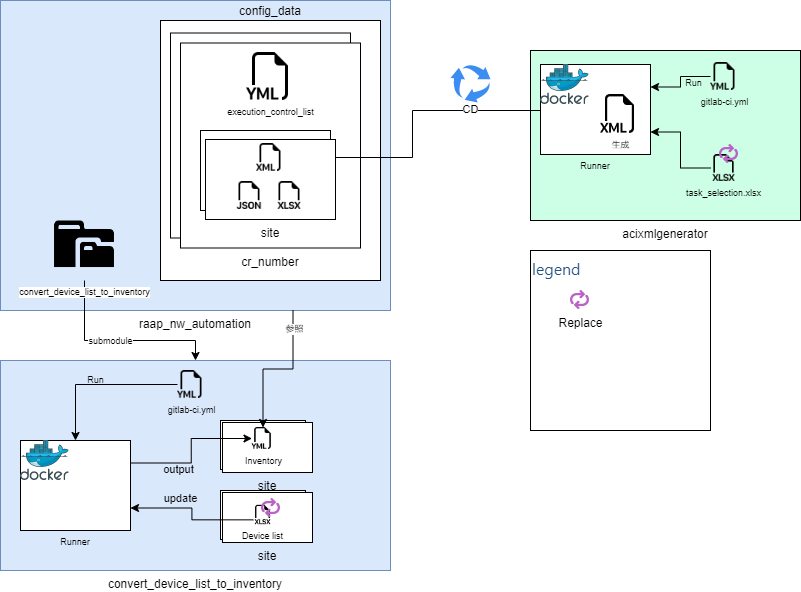

The diagram above was exported from draw.io. Its source (the exported page's mxGraphModel, read from the mxfile embedded in the PNG):
<mxGraphModel dx="2469" dy="928" grid="1" gridSize="10" guides="1" tooltips="1" connect="1" arrows="1" fold="1" page="1" pageScale="1" pageWidth="1169" pageHeight="827" math="0" shadow="0">
  <root>
    <mxCell id="0" />
    <mxCell id="1" parent="0" />
    <mxCell id="-_8uCw-a5yyNcdN6Zczo-45" value="convert_device_list_to_inventory" style="rounded=0;whiteSpace=wrap;html=1;labelPosition=center;verticalLabelPosition=bottom;align=center;verticalAlign=top;fillColor=#dae8fc;strokeColor=#6c8ebf;" parent="1" vertex="1">
      <mxGeometry x="-70" y="620" width="390" height="210" as="geometry" />
    </mxCell>
    <mxCell id="YD03DfF4g4kComHbKzjf-6" value="" style="group" vertex="1" connectable="0" parent="1">
      <mxGeometry x="150" y="750" width="92" height="52" as="geometry" />
    </mxCell>
    <mxCell id="YD03DfF4g4kComHbKzjf-3" value="" style="rounded=0;whiteSpace=wrap;html=1;" vertex="1" parent="YD03DfF4g4kComHbKzjf-6">
      <mxGeometry width="85" height="49" as="geometry" />
    </mxCell>
    <mxCell id="YD03DfF4g4kComHbKzjf-4" value="site" style="rounded=0;whiteSpace=wrap;html=1;labelPosition=center;verticalLabelPosition=bottom;align=center;verticalAlign=top;movable=1;resizable=1;rotatable=1;deletable=1;editable=1;locked=0;connectable=1;" vertex="1" parent="YD03DfF4g4kComHbKzjf-6">
      <mxGeometry x="2" y="2" width="90" height="50" as="geometry" />
    </mxCell>
    <mxCell id="-_8uCw-a5yyNcdN6Zczo-74" value="Device list" style="shape=image;html=1;verticalAlign=top;verticalLabelPosition=bottom;labelBackgroundColor=none;imageAspect=0;aspect=fixed;image=https://cdn1.iconfinder.com/data/icons/bootstrap-vol-3/16/filetype-xlsx-128.png;fontSize=9;fillColor=#CCFFE6;" parent="YD03DfF4g4kComHbKzjf-6" vertex="1">
      <mxGeometry x="32.80923076923074" y="14.81499999999994" width="19.375" height="19.375" as="geometry" />
    </mxCell>
    <mxCell id="-_8uCw-a5yyNcdN6Zczo-1" value="acixmlgenerator" style="rounded=0;whiteSpace=wrap;html=1;labelPosition=center;verticalLabelPosition=bottom;align=center;verticalAlign=top;fillColor=#CCFFE6;" parent="1" vertex="1">
      <mxGeometry x="460" y="310" width="270" height="170" as="geometry" />
    </mxCell>
    <mxCell id="-_8uCw-a5yyNcdN6Zczo-4" value="raap_nw_automation" style="rounded=0;whiteSpace=wrap;html=1;labelPosition=center;verticalLabelPosition=bottom;align=center;verticalAlign=top;fillColor=#dae8fc;strokeColor=#6c8ebf;" parent="1" vertex="1">
      <mxGeometry x="-70" y="260" width="390" height="310" as="geometry" />
    </mxCell>
    <mxCell id="-_8uCw-a5yyNcdN6Zczo-6" value="" style="sketch=0;html=1;aspect=fixed;strokeColor=none;shadow=0;align=center;verticalAlign=bottom;fillColor=#3B8DF1;shape=mxgraph.gcp2.arrow_cycle;labelPosition=center;verticalLabelPosition=top;" parent="1" vertex="1">
      <mxGeometry x="380" y="324" width="40" height="38" as="geometry" />
    </mxCell>
    <mxCell id="-_8uCw-a5yyNcdN6Zczo-8" value="config_data" style="rounded=0;whiteSpace=wrap;html=1;labelPosition=center;verticalLabelPosition=top;align=center;verticalAlign=bottom;" parent="1" vertex="1">
      <mxGeometry x="90" y="280" width="220" height="260" as="geometry" />
    </mxCell>
    <mxCell id="-_8uCw-a5yyNcdN6Zczo-9" value="" style="rounded=0;whiteSpace=wrap;html=1;labelPosition=center;verticalLabelPosition=top;align=center;verticalAlign=bottom;" parent="1" vertex="1">
      <mxGeometry x="100" y="292.5" width="180" height="205" as="geometry" />
    </mxCell>
    <mxCell id="-_8uCw-a5yyNcdN6Zczo-10" value="cr_number" style="rounded=0;whiteSpace=wrap;html=1;labelPosition=center;verticalLabelPosition=bottom;align=center;verticalAlign=top;" parent="1" vertex="1">
      <mxGeometry x="110" y="302.5" width="180" height="205" as="geometry" />
    </mxCell>
    <mxCell id="-_8uCw-a5yyNcdN6Zczo-36" style="edgeStyle=orthogonalEdgeStyle;rounded=0;orthogonalLoop=1;jettySize=auto;html=1;exitX=0;exitY=0.5;exitDx=0;exitDy=0;entryX=1;entryY=0.25;entryDx=0;entryDy=0;fontSize=9;" parent="1" source="-_8uCw-a5yyNcdN6Zczo-35" target="-_8uCw-a5yyNcdN6Zczo-42" edge="1">
      <mxGeometry relative="1" as="geometry">
        <mxPoint x="580" y="212.5" as="targetPoint" />
      </mxGeometry>
    </mxCell>
    <mxCell id="-_8uCw-a5yyNcdN6Zczo-37" value="Run" style="edgeLabel;html=1;align=center;verticalAlign=middle;resizable=0;points=[];fontSize=9;labelBackgroundColor=none;" parent="-_8uCw-a5yyNcdN6Zczo-36" vertex="1" connectable="0">
      <mxGeometry x="0.229" y="-1" relative="1" as="geometry">
        <mxPoint x="15" y="-3" as="offset" />
      </mxGeometry>
    </mxCell>
    <mxCell id="-_8uCw-a5yyNcdN6Zczo-35" value="&lt;font style=&quot;font-size: 9px;&quot;&gt;gitlab-ci.yml&lt;/font&gt;" style="shape=image;html=1;verticalAlign=top;verticalLabelPosition=bottom;labelBackgroundColor=none;imageAspect=0;aspect=fixed;image=https://cdn1.iconfinder.com/data/icons/bootstrap-vol-3/16/filetype-yml-128.png;fontSize=8;imageBackground=none;" parent="1" vertex="1">
      <mxGeometry x="640" y="322" width="28" height="28" as="geometry" />
    </mxCell>
    <mxCell id="-_8uCw-a5yyNcdN6Zczo-40" value="execution_control_list" style="shape=image;html=1;verticalAlign=top;verticalLabelPosition=bottom;labelBackgroundColor=#ffffff;imageAspect=0;aspect=fixed;image=https://cdn1.iconfinder.com/data/icons/bootstrap-vol-3/16/filetype-yml-128.png;fontSize=9;" parent="1" vertex="1">
      <mxGeometry x="176" y="312" width="48" height="48" as="geometry" />
    </mxCell>
    <mxCell id="-_8uCw-a5yyNcdN6Zczo-5" style="edgeStyle=orthogonalEdgeStyle;rounded=0;orthogonalLoop=1;jettySize=auto;html=1;entryX=1;entryY=0.5;entryDx=0;entryDy=0;" parent="1" target="-_8uCw-a5yyNcdN6Zczo-24" edge="1">
      <mxGeometry relative="1" as="geometry">
        <mxPoint x="470" y="370" as="sourcePoint" />
      </mxGeometry>
    </mxCell>
    <mxCell id="-_8uCw-a5yyNcdN6Zczo-7" value="CD" style="edgeLabel;html=1;align=center;verticalAlign=middle;resizable=0;points=[];" parent="-_8uCw-a5yyNcdN6Zczo-5" vertex="1" connectable="0">
      <mxGeometry x="-0.2857" y="3" relative="1" as="geometry">
        <mxPoint x="38" y="-4" as="offset" />
      </mxGeometry>
    </mxCell>
    <mxCell id="-_8uCw-a5yyNcdN6Zczo-46" style="edgeStyle=orthogonalEdgeStyle;rounded=0;orthogonalLoop=1;jettySize=auto;html=1;exitX=0.5;exitY=1;exitDx=0;exitDy=0;entryX=0.5;entryY=0;entryDx=0;entryDy=0;fontSize=9;" parent="1" source="-_8uCw-a5yyNcdN6Zczo-44" target="-_8uCw-a5yyNcdN6Zczo-45" edge="1">
      <mxGeometry relative="1" as="geometry">
        <Array as="points">
          <mxPoint x="14" y="600" />
          <mxPoint x="125" y="600" />
        </Array>
      </mxGeometry>
    </mxCell>
    <mxCell id="-_8uCw-a5yyNcdN6Zczo-47" value="submodule" style="edgeLabel;html=1;align=center;verticalAlign=middle;resizable=0;points=[];fontSize=9;" parent="-_8uCw-a5yyNcdN6Zczo-46" vertex="1" connectable="0">
      <mxGeometry x="-0.2668" y="-1" relative="1" as="geometry">
        <mxPoint x="16" as="offset" />
      </mxGeometry>
    </mxCell>
    <mxCell id="-_8uCw-a5yyNcdN6Zczo-44" value="convert_device_list_to_inventory" style="shape=image;html=1;verticalAlign=top;verticalLabelPosition=bottom;labelBackgroundColor=#ffffff;imageAspect=0;aspect=fixed;image=https://cdn0.iconfinder.com/data/icons/octicons/1024/file-submodule-128.png;fontSize=9;fillColor=#CCFFE6;" parent="1" vertex="1">
      <mxGeometry x="-20" y="472" width="68" height="68" as="geometry" />
    </mxCell>
    <mxCell id="-_8uCw-a5yyNcdN6Zczo-65" style="edgeStyle=orthogonalEdgeStyle;rounded=0;orthogonalLoop=1;jettySize=auto;html=1;exitX=0;exitY=0.5;exitDx=0;exitDy=0;entryX=0.5;entryY=0;entryDx=0;entryDy=0;fontSize=9;" parent="1" source="-_8uCw-a5yyNcdN6Zczo-67" target="-_8uCw-a5yyNcdN6Zczo-69" edge="1">
      <mxGeometry relative="1" as="geometry">
        <mxPoint x="47" y="680.5" as="targetPoint" />
      </mxGeometry>
    </mxCell>
    <mxCell id="-_8uCw-a5yyNcdN6Zczo-66" value="Run" style="edgeLabel;html=1;align=center;verticalAlign=middle;resizable=0;points=[];fontSize=9;labelBackgroundColor=none;" parent="-_8uCw-a5yyNcdN6Zczo-65" vertex="1" connectable="0">
      <mxGeometry x="0.229" y="-1" relative="1" as="geometry">
        <mxPoint x="15" y="-3" as="offset" />
      </mxGeometry>
    </mxCell>
    <mxCell id="-_8uCw-a5yyNcdN6Zczo-67" value="&lt;font style=&quot;font-size: 9px;&quot;&gt;gitlab-ci.yml&lt;/font&gt;" style="shape=image;html=1;verticalAlign=top;verticalLabelPosition=bottom;labelBackgroundColor=none;imageAspect=0;aspect=fixed;image=https://cdn1.iconfinder.com/data/icons/bootstrap-vol-3/16/filetype-yml-128.png;fontSize=8;imageBackground=none;" parent="1" vertex="1">
      <mxGeometry x="107" y="630" width="28" height="28" as="geometry" />
    </mxCell>
    <mxCell id="-_8uCw-a5yyNcdN6Zczo-76" value="" style="group" parent="1" vertex="1" connectable="0">
      <mxGeometry x="470" y="324" width="110" height="90" as="geometry" />
    </mxCell>
    <mxCell id="-_8uCw-a5yyNcdN6Zczo-42" value="Runner" style="rounded=0;whiteSpace=wrap;html=1;fontSize=9;align=center;labelPosition=center;verticalLabelPosition=bottom;verticalAlign=top;" parent="-_8uCw-a5yyNcdN6Zczo-76" vertex="1">
      <mxGeometry width="110" height="90" as="geometry" />
    </mxCell>
    <mxCell id="-_8uCw-a5yyNcdN6Zczo-31" value="" style="sketch=0;aspect=fixed;html=1;points=[];align=center;image;fontSize=12;image=img/lib/mscae/Docker.svg;" parent="-_8uCw-a5yyNcdN6Zczo-76" vertex="1">
      <mxGeometry width="48.78" height="40" as="geometry" />
    </mxCell>
    <mxCell id="-_8uCw-a5yyNcdN6Zczo-33" value="&lt;font style=&quot;font-size: 9px;&quot;&gt;生成&lt;/font&gt;" style="shape=image;html=1;verticalAlign=top;verticalLabelPosition=bottom;labelBackgroundColor=#ffffff;imageAspect=0;aspect=fixed;image=https://cdn1.iconfinder.com/data/icons/bootstrap-vol-3/16/filetype-xml-128.png;fontSize=8;" parent="-_8uCw-a5yyNcdN6Zczo-76" vertex="1">
      <mxGeometry x="60" y="30" width="39" height="39" as="geometry" />
    </mxCell>
    <mxCell id="-_8uCw-a5yyNcdN6Zczo-69" value="Runner" style="rounded=0;whiteSpace=wrap;html=1;fontSize=9;labelPosition=center;verticalLabelPosition=bottom;align=center;verticalAlign=top;" parent="1" vertex="1">
      <mxGeometry x="-50" y="700" width="110" height="90" as="geometry" />
    </mxCell>
    <mxCell id="-_8uCw-a5yyNcdN6Zczo-70" value="" style="sketch=0;aspect=fixed;html=1;points=[];align=center;image;fontSize=12;image=img/lib/mscae/Docker.svg;" parent="1" vertex="1">
      <mxGeometry x="-50" y="700" width="48.78" height="40" as="geometry" />
    </mxCell>
    <mxCell id="cZB7RNP8p68iuFenuhfH-2" style="edgeStyle=orthogonalEdgeStyle;rounded=0;orthogonalLoop=1;jettySize=auto;html=1;exitX=0;exitY=0.75;exitDx=0;exitDy=0;entryX=1;entryY=0.75;entryDx=0;entryDy=0;" parent="1" source="-_8uCw-a5yyNcdN6Zczo-74" edge="1" target="-_8uCw-a5yyNcdN6Zczo-69">
      <mxGeometry relative="1" as="geometry">
        <mxPoint x="50" y="860" as="targetPoint" />
      </mxGeometry>
    </mxCell>
    <mxCell id="DvinoCRQq7t8rkViosvs-2" value="update" style="edgeLabel;html=1;align=center;verticalAlign=top;resizable=0;points=[];labelBackgroundColor=none;" parent="cZB7RNP8p68iuFenuhfH-2" vertex="1" connectable="0">
      <mxGeometry x="-0.1335" y="-1" relative="1" as="geometry">
        <mxPoint x="-15" y="-33" as="offset" />
      </mxGeometry>
    </mxCell>
    <mxCell id="YD03DfF4g4kComHbKzjf-7" value="" style="group" vertex="1" connectable="0" parent="1">
      <mxGeometry x="150" y="680" width="92" height="52" as="geometry" />
    </mxCell>
    <mxCell id="DvinoCRQq7t8rkViosvs-19" value="" style="rounded=0;whiteSpace=wrap;html=1;" parent="YD03DfF4g4kComHbKzjf-7" vertex="1">
      <mxGeometry width="85" height="49" as="geometry" />
    </mxCell>
    <mxCell id="DvinoCRQq7t8rkViosvs-20" value="site" style="rounded=0;whiteSpace=wrap;html=1;labelPosition=center;verticalLabelPosition=bottom;align=center;verticalAlign=top;movable=1;resizable=1;rotatable=1;deletable=1;editable=1;locked=0;connectable=1;" parent="YD03DfF4g4kComHbKzjf-7" vertex="1">
      <mxGeometry x="2" y="2" width="90" height="50" as="geometry" />
    </mxCell>
    <mxCell id="YD03DfF4g4kComHbKzjf-1" value="Inventory" style="shape=image;html=1;verticalAlign=top;verticalLabelPosition=bottom;labelBackgroundColor=none;imageAspect=0;aspect=fixed;image=https://cdn1.iconfinder.com/data/icons/bootstrap-vol-3/16/filetype-yml-128.png;fontSize=9;fillColor=#CCFFE6;" vertex="1" parent="YD03DfF4g4kComHbKzjf-7">
      <mxGeometry x="31.5" y="7" width="22" height="22" as="geometry" />
    </mxCell>
    <mxCell id="YD03DfF4g4kComHbKzjf-8" style="edgeStyle=orthogonalEdgeStyle;rounded=0;orthogonalLoop=1;jettySize=auto;html=1;exitX=1;exitY=0.25;exitDx=0;exitDy=0;entryX=0;entryY=0.5;entryDx=0;entryDy=0;" edge="1" parent="1" source="-_8uCw-a5yyNcdN6Zczo-69" target="YD03DfF4g4kComHbKzjf-1">
      <mxGeometry relative="1" as="geometry" />
    </mxCell>
    <mxCell id="YD03DfF4g4kComHbKzjf-9" value="output" style="edgeLabel;html=1;align=center;verticalAlign=middle;resizable=0;points=[];labelBackgroundColor=none;" vertex="1" connectable="0" parent="YD03DfF4g4kComHbKzjf-8">
      <mxGeometry x="-0.147" relative="1" as="geometry">
        <mxPoint x="-13" y="8" as="offset" />
      </mxGeometry>
    </mxCell>
    <mxCell id="-_8uCw-a5yyNcdN6Zczo-51" style="edgeStyle=orthogonalEdgeStyle;rounded=0;orthogonalLoop=1;jettySize=auto;html=1;exitX=0.75;exitY=1;exitDx=0;exitDy=0;fontSize=9;" parent="1" source="-_8uCw-a5yyNcdN6Zczo-4" target="YD03DfF4g4kComHbKzjf-1" edge="1">
      <mxGeometry relative="1" as="geometry">
        <mxPoint x="125" y="647.5" as="targetPoint" />
      </mxGeometry>
    </mxCell>
    <mxCell id="-_8uCw-a5yyNcdN6Zczo-52" value="参照" style="edgeLabel;html=1;align=center;verticalAlign=middle;resizable=0;points=[];fontSize=9;" parent="-_8uCw-a5yyNcdN6Zczo-51" vertex="1" connectable="0">
      <mxGeometry x="-0.7453" y="1" relative="1" as="geometry">
        <mxPoint as="offset" />
      </mxGeometry>
    </mxCell>
    <mxCell id="YD03DfF4g4kComHbKzjf-16" style="edgeStyle=orthogonalEdgeStyle;rounded=0;orthogonalLoop=1;jettySize=auto;html=1;entryX=1;entryY=0.75;entryDx=0;entryDy=0;" edge="1" parent="1" source="YD03DfF4g4kComHbKzjf-13" target="-_8uCw-a5yyNcdN6Zczo-42">
      <mxGeometry relative="1" as="geometry" />
    </mxCell>
    <mxCell id="YD03DfF4g4kComHbKzjf-13" value="task_selection.xlsx" style="shape=image;html=1;verticalAlign=top;verticalLabelPosition=bottom;labelBackgroundColor=none;imageAspect=0;aspect=fixed;image=https://cdn1.iconfinder.com/data/icons/bootstrap-vol-3/16/filetype-xlsx-128.png;fontSize=9;fillColor=#CCFFE6;" vertex="1" parent="1">
      <mxGeometry x="640" y="414" width="27" height="27" as="geometry" />
    </mxCell>
    <mxCell id="YD03DfF4g4kComHbKzjf-17" value="" style="shape=image;html=1;verticalAlign=top;verticalLabelPosition=bottom;labelBackgroundColor=#ffffff;imageAspect=0;aspect=fixed;image=https://cdn4.iconfinder.com/data/icons/bold-purple-free-samples/32/Arrows_Refresh_Replace_Round_Circle-128.png" vertex="1" parent="1">
      <mxGeometry x="649" y="404" width="19" height="19" as="geometry" />
    </mxCell>
    <mxCell id="YD03DfF4g4kComHbKzjf-18" value="" style="shape=image;html=1;verticalAlign=top;verticalLabelPosition=bottom;labelBackgroundColor=#ffffff;imageAspect=0;aspect=fixed;image=https://cdn4.iconfinder.com/data/icons/bold-purple-free-samples/32/Arrows_Refresh_Replace_Round_Circle-128.png" vertex="1" parent="1">
      <mxGeometry x="191" y="758" width="19" height="19" as="geometry" />
    </mxCell>
    <mxCell id="YD03DfF4g4kComHbKzjf-21" value="" style="group" vertex="1" connectable="0" parent="1">
      <mxGeometry x="460" y="510" width="180" height="180" as="geometry" />
    </mxCell>
    <mxCell id="YD03DfF4g4kComHbKzjf-20" value="&lt;a style=&quot;box-sizing: border-box; border-width: 0px; border-style: solid; border-color: currentcolor; --tw-border-spacing-x: 0; --tw-border-spacing-y: 0; --tw-translate-x: 0; --tw-translate-y: 0; --tw-rotate: 0; --tw-skew-x: 0; --tw-skew-y: 0; --tw-scale-x: 1; --tw-scale-y: 1; --tw-pan-x: ; --tw-pan-y: ; --tw-pinch-zoom: ; --tw-scroll-snap-strictness: proximity; --tw-ordinal: ; --tw-slashed-zero: ; --tw-numeric-figure: ; --tw-numeric-spacing: ; --tw-numeric-fraction: ; --tw-ring-inset: ; --tw-ring-offset-width: 0px; --tw-ring-offset-color: #fff; --tw-ring-color: rgb(0 125 178 / 0.5); --tw-ring-offset-shadow: 0 0 #0000; --tw-ring-shadow: 0 0 #0000; --tw-shadow: 0 0 #0000; --tw-shadow-colored: 0 0 #0000; --tw-blur: ; --tw-brightness: ; --tw-contrast: ; --tw-grayscale: ; --tw-hue-rotate: ; --tw-invert: ; --tw-saturate: ; --tw-sepia: ; --tw-drop-shadow: ; --tw-backdrop-blur: ; --tw-backdrop-brightness: ; --tw-backdrop-contrast: ; --tw-backdrop-grayscale: ; --tw-backdrop-hue-rotate: ; --tw-backdrop-invert: ; --tw-backdrop-opacity: ; --tw-backdrop-saturate: ; --tw-backdrop-sepia: ; color: rgb(38, 81, 128); text-decoration-line: inherit; font-family: -apple-system, BlinkMacSystemFont, &amp;quot;Segoe UI&amp;quot;, Roboto, Helvetica, Arial, sans-serif; line-height: 24px; font-size: 16px; background-color: rgb(255, 255, 255);&quot; class=&quot;dictLink featured&quot; id=&quot;dictEntry10001735830&quot;&gt;legend&amp;nbsp;&lt;/a&gt;" style="whiteSpace=wrap;html=1;aspect=fixed;labelBackgroundColor=none;align=left;verticalAlign=top;" vertex="1" parent="YD03DfF4g4kComHbKzjf-21">
      <mxGeometry width="180" height="180" as="geometry" />
    </mxCell>
    <mxCell id="YD03DfF4g4kComHbKzjf-19" value="Replace" style="shape=image;html=1;verticalAlign=top;verticalLabelPosition=bottom;labelBackgroundColor=#ffffff;imageAspect=0;aspect=fixed;image=https://cdn4.iconfinder.com/data/icons/bold-purple-free-samples/32/Arrows_Refresh_Replace_Round_Circle-128.png" vertex="1" parent="YD03DfF4g4kComHbKzjf-21">
      <mxGeometry x="40" y="40" width="19" height="19" as="geometry" />
    </mxCell>
    <mxCell id="-_8uCw-a5yyNcdN6Zczo-38" value="" style="rounded=0;whiteSpace=wrap;html=1;" parent="1" vertex="1">
      <mxGeometry x="130" y="390" width="130" height="80" as="geometry" />
    </mxCell>
    <mxCell id="-_8uCw-a5yyNcdN6Zczo-13" value="site" style="rounded=0;whiteSpace=wrap;html=1;labelPosition=center;verticalLabelPosition=bottom;align=center;verticalAlign=top;" parent="1" vertex="1">
      <mxGeometry x="135" y="399" width="130" height="80" as="geometry" />
    </mxCell>
    <mxCell id="-_8uCw-a5yyNcdN6Zczo-23" value="" style="shape=image;html=1;verticalAlign=top;verticalLabelPosition=bottom;labelBackgroundColor=#ffffff;imageAspect=0;aspect=fixed;image=https://cdn1.iconfinder.com/data/icons/bootstrap-vol-3/16/filetype-xlsx-128.png;fontSize=8;" parent="1" vertex="1">
      <mxGeometry x="205" y="441" width="28" height="28" as="geometry" />
    </mxCell>
    <mxCell id="-_8uCw-a5yyNcdN6Zczo-24" value="" style="shape=image;html=1;verticalAlign=top;verticalLabelPosition=bottom;labelBackgroundColor=#ffffff;imageAspect=0;aspect=fixed;image=https://cdn1.iconfinder.com/data/icons/bootstrap-vol-3/16/filetype-xml-128.png;fontSize=8;" parent="1" vertex="1">
      <mxGeometry x="186" y="403" width="28" height="28" as="geometry" />
    </mxCell>
    <mxCell id="-_8uCw-a5yyNcdN6Zczo-25" value="" style="shape=image;html=1;verticalAlign=top;verticalLabelPosition=bottom;labelBackgroundColor=#ffffff;imageAspect=0;aspect=fixed;image=https://cdn1.iconfinder.com/data/icons/bootstrap-vol-3/16/filetype-json-128.png;fontSize=8;" parent="1" vertex="1">
      <mxGeometry x="165" y="441" width="28" height="28" as="geometry" />
    </mxCell>
  </root>
</mxGraphModel>